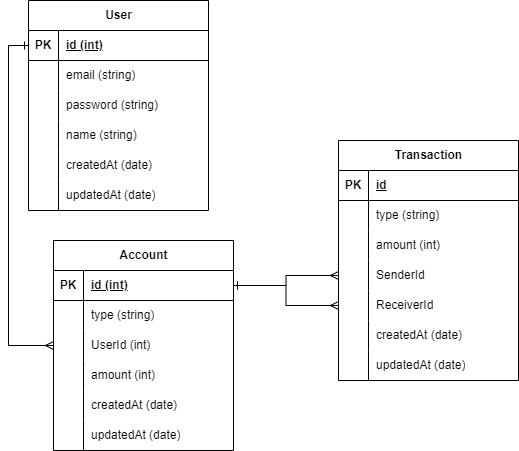

The diagram above was exported from draw.io. Its source (the exported page's mxGraphModel, read from the mxfile embedded in the PNG):
<mxGraphModel dx="1434" dy="738" grid="1" gridSize="10" guides="1" tooltips="1" connect="1" arrows="1" fold="1" page="1" pageScale="1" pageWidth="850" pageHeight="1100" math="0" shadow="0" extFonts="Permanent Marker^https://fonts.googleapis.com/css?family=Permanent+Marker">
  <root>
    <mxCell id="0" />
    <mxCell id="1" parent="0" />
    <mxCell id="5rL_RrzQ-inOfcYC4chg-5" value="User" style="shape=table;startSize=30;container=1;collapsible=1;childLayout=tableLayout;fixedRows=1;rowLines=0;fontStyle=1;align=center;resizeLast=1;html=1;" parent="1" vertex="1">
      <mxGeometry x="150" y="150" width="180" height="210" as="geometry" />
    </mxCell>
    <mxCell id="5rL_RrzQ-inOfcYC4chg-6" value="" style="shape=tableRow;horizontal=0;startSize=0;swimlaneHead=0;swimlaneBody=0;fillColor=none;collapsible=0;dropTarget=0;points=[[0,0.5],[1,0.5]];portConstraint=eastwest;top=0;left=0;right=0;bottom=1;" parent="5rL_RrzQ-inOfcYC4chg-5" vertex="1">
      <mxGeometry y="30" width="180" height="30" as="geometry" />
    </mxCell>
    <mxCell id="5rL_RrzQ-inOfcYC4chg-7" value="PK" style="shape=partialRectangle;connectable=0;fillColor=none;top=0;left=0;bottom=0;right=0;fontStyle=1;overflow=hidden;whiteSpace=wrap;html=1;" parent="5rL_RrzQ-inOfcYC4chg-6" vertex="1">
      <mxGeometry width="30" height="30" as="geometry">
        <mxRectangle width="30" height="30" as="alternateBounds" />
      </mxGeometry>
    </mxCell>
    <mxCell id="5rL_RrzQ-inOfcYC4chg-8" value="id (int)" style="shape=partialRectangle;connectable=0;fillColor=none;top=0;left=0;bottom=0;right=0;align=left;spacingLeft=6;fontStyle=5;overflow=hidden;whiteSpace=wrap;html=1;" parent="5rL_RrzQ-inOfcYC4chg-6" vertex="1">
      <mxGeometry x="30" width="150" height="30" as="geometry">
        <mxRectangle width="150" height="30" as="alternateBounds" />
      </mxGeometry>
    </mxCell>
    <mxCell id="5rL_RrzQ-inOfcYC4chg-9" value="" style="shape=tableRow;horizontal=0;startSize=0;swimlaneHead=0;swimlaneBody=0;fillColor=none;collapsible=0;dropTarget=0;points=[[0,0.5],[1,0.5]];portConstraint=eastwest;top=0;left=0;right=0;bottom=0;" parent="5rL_RrzQ-inOfcYC4chg-5" vertex="1">
      <mxGeometry y="60" width="180" height="30" as="geometry" />
    </mxCell>
    <mxCell id="5rL_RrzQ-inOfcYC4chg-10" value="" style="shape=partialRectangle;connectable=0;fillColor=none;top=0;left=0;bottom=0;right=0;editable=1;overflow=hidden;whiteSpace=wrap;html=1;" parent="5rL_RrzQ-inOfcYC4chg-9" vertex="1">
      <mxGeometry width="30" height="30" as="geometry">
        <mxRectangle width="30" height="30" as="alternateBounds" />
      </mxGeometry>
    </mxCell>
    <mxCell id="5rL_RrzQ-inOfcYC4chg-11" value="email (string)" style="shape=partialRectangle;connectable=0;fillColor=none;top=0;left=0;bottom=0;right=0;align=left;spacingLeft=6;overflow=hidden;whiteSpace=wrap;html=1;" parent="5rL_RrzQ-inOfcYC4chg-9" vertex="1">
      <mxGeometry x="30" width="150" height="30" as="geometry">
        <mxRectangle width="150" height="30" as="alternateBounds" />
      </mxGeometry>
    </mxCell>
    <mxCell id="5rL_RrzQ-inOfcYC4chg-12" value="" style="shape=tableRow;horizontal=0;startSize=0;swimlaneHead=0;swimlaneBody=0;fillColor=none;collapsible=0;dropTarget=0;points=[[0,0.5],[1,0.5]];portConstraint=eastwest;top=0;left=0;right=0;bottom=0;" parent="5rL_RrzQ-inOfcYC4chg-5" vertex="1">
      <mxGeometry y="90" width="180" height="30" as="geometry" />
    </mxCell>
    <mxCell id="5rL_RrzQ-inOfcYC4chg-13" value="" style="shape=partialRectangle;connectable=0;fillColor=none;top=0;left=0;bottom=0;right=0;editable=1;overflow=hidden;whiteSpace=wrap;html=1;" parent="5rL_RrzQ-inOfcYC4chg-12" vertex="1">
      <mxGeometry width="30" height="30" as="geometry">
        <mxRectangle width="30" height="30" as="alternateBounds" />
      </mxGeometry>
    </mxCell>
    <mxCell id="5rL_RrzQ-inOfcYC4chg-14" value="password (string)" style="shape=partialRectangle;connectable=0;fillColor=none;top=0;left=0;bottom=0;right=0;align=left;spacingLeft=6;overflow=hidden;whiteSpace=wrap;html=1;" parent="5rL_RrzQ-inOfcYC4chg-12" vertex="1">
      <mxGeometry x="30" width="150" height="30" as="geometry">
        <mxRectangle width="150" height="30" as="alternateBounds" />
      </mxGeometry>
    </mxCell>
    <mxCell id="5rL_RrzQ-inOfcYC4chg-36" value="" style="shape=tableRow;horizontal=0;startSize=0;swimlaneHead=0;swimlaneBody=0;fillColor=none;collapsible=0;dropTarget=0;points=[[0,0.5],[1,0.5]];portConstraint=eastwest;top=0;left=0;right=0;bottom=0;" parent="5rL_RrzQ-inOfcYC4chg-5" vertex="1">
      <mxGeometry y="120" width="180" height="30" as="geometry" />
    </mxCell>
    <mxCell id="5rL_RrzQ-inOfcYC4chg-37" value="" style="shape=partialRectangle;connectable=0;fillColor=none;top=0;left=0;bottom=0;right=0;editable=1;overflow=hidden;whiteSpace=wrap;html=1;" parent="5rL_RrzQ-inOfcYC4chg-36" vertex="1">
      <mxGeometry width="30" height="30" as="geometry">
        <mxRectangle width="30" height="30" as="alternateBounds" />
      </mxGeometry>
    </mxCell>
    <mxCell id="5rL_RrzQ-inOfcYC4chg-38" value="name (string)" style="shape=partialRectangle;connectable=0;fillColor=none;top=0;left=0;bottom=0;right=0;align=left;spacingLeft=6;overflow=hidden;whiteSpace=wrap;html=1;" parent="5rL_RrzQ-inOfcYC4chg-36" vertex="1">
      <mxGeometry x="30" width="150" height="30" as="geometry">
        <mxRectangle width="150" height="30" as="alternateBounds" />
      </mxGeometry>
    </mxCell>
    <mxCell id="5rL_RrzQ-inOfcYC4chg-69" value="" style="shape=tableRow;horizontal=0;startSize=0;swimlaneHead=0;swimlaneBody=0;fillColor=none;collapsible=0;dropTarget=0;points=[[0,0.5],[1,0.5]];portConstraint=eastwest;top=0;left=0;right=0;bottom=0;" parent="5rL_RrzQ-inOfcYC4chg-5" vertex="1">
      <mxGeometry y="150" width="180" height="30" as="geometry" />
    </mxCell>
    <mxCell id="5rL_RrzQ-inOfcYC4chg-70" value="" style="shape=partialRectangle;connectable=0;fillColor=none;top=0;left=0;bottom=0;right=0;editable=1;overflow=hidden;whiteSpace=wrap;html=1;" parent="5rL_RrzQ-inOfcYC4chg-69" vertex="1">
      <mxGeometry width="30" height="30" as="geometry">
        <mxRectangle width="30" height="30" as="alternateBounds" />
      </mxGeometry>
    </mxCell>
    <mxCell id="5rL_RrzQ-inOfcYC4chg-71" value="createdAt (date)" style="shape=partialRectangle;connectable=0;fillColor=none;top=0;left=0;bottom=0;right=0;align=left;spacingLeft=6;overflow=hidden;whiteSpace=wrap;html=1;" parent="5rL_RrzQ-inOfcYC4chg-69" vertex="1">
      <mxGeometry x="30" width="150" height="30" as="geometry">
        <mxRectangle width="150" height="30" as="alternateBounds" />
      </mxGeometry>
    </mxCell>
    <mxCell id="5rL_RrzQ-inOfcYC4chg-72" value="" style="shape=tableRow;horizontal=0;startSize=0;swimlaneHead=0;swimlaneBody=0;fillColor=none;collapsible=0;dropTarget=0;points=[[0,0.5],[1,0.5]];portConstraint=eastwest;top=0;left=0;right=0;bottom=0;" parent="5rL_RrzQ-inOfcYC4chg-5" vertex="1">
      <mxGeometry y="180" width="180" height="30" as="geometry" />
    </mxCell>
    <mxCell id="5rL_RrzQ-inOfcYC4chg-73" value="" style="shape=partialRectangle;connectable=0;fillColor=none;top=0;left=0;bottom=0;right=0;editable=1;overflow=hidden;whiteSpace=wrap;html=1;" parent="5rL_RrzQ-inOfcYC4chg-72" vertex="1">
      <mxGeometry width="30" height="30" as="geometry">
        <mxRectangle width="30" height="30" as="alternateBounds" />
      </mxGeometry>
    </mxCell>
    <mxCell id="5rL_RrzQ-inOfcYC4chg-74" value="updatedAt (date)" style="shape=partialRectangle;connectable=0;fillColor=none;top=0;left=0;bottom=0;right=0;align=left;spacingLeft=6;overflow=hidden;whiteSpace=wrap;html=1;" parent="5rL_RrzQ-inOfcYC4chg-72" vertex="1">
      <mxGeometry x="30" width="150" height="30" as="geometry">
        <mxRectangle width="150" height="30" as="alternateBounds" />
      </mxGeometry>
    </mxCell>
    <mxCell id="5rL_RrzQ-inOfcYC4chg-22" value="Account" style="shape=table;startSize=30;container=1;collapsible=1;childLayout=tableLayout;fixedRows=1;rowLines=0;fontStyle=1;align=center;resizeLast=1;html=1;" parent="1" vertex="1">
      <mxGeometry x="175" y="390" width="180" height="210" as="geometry" />
    </mxCell>
    <mxCell id="5rL_RrzQ-inOfcYC4chg-23" value="" style="shape=tableRow;horizontal=0;startSize=0;swimlaneHead=0;swimlaneBody=0;fillColor=none;collapsible=0;dropTarget=0;points=[[0,0.5],[1,0.5]];portConstraint=eastwest;top=0;left=0;right=0;bottom=1;" parent="5rL_RrzQ-inOfcYC4chg-22" vertex="1">
      <mxGeometry y="30" width="180" height="30" as="geometry" />
    </mxCell>
    <mxCell id="5rL_RrzQ-inOfcYC4chg-24" value="PK" style="shape=partialRectangle;connectable=0;fillColor=none;top=0;left=0;bottom=0;right=0;fontStyle=1;overflow=hidden;whiteSpace=wrap;html=1;" parent="5rL_RrzQ-inOfcYC4chg-23" vertex="1">
      <mxGeometry width="30" height="30" as="geometry">
        <mxRectangle width="30" height="30" as="alternateBounds" />
      </mxGeometry>
    </mxCell>
    <mxCell id="5rL_RrzQ-inOfcYC4chg-25" value="id (int)" style="shape=partialRectangle;connectable=0;fillColor=none;top=0;left=0;bottom=0;right=0;align=left;spacingLeft=6;fontStyle=5;overflow=hidden;whiteSpace=wrap;html=1;" parent="5rL_RrzQ-inOfcYC4chg-23" vertex="1">
      <mxGeometry x="30" width="150" height="30" as="geometry">
        <mxRectangle width="150" height="30" as="alternateBounds" />
      </mxGeometry>
    </mxCell>
    <mxCell id="5rL_RrzQ-inOfcYC4chg-26" value="" style="shape=tableRow;horizontal=0;startSize=0;swimlaneHead=0;swimlaneBody=0;fillColor=none;collapsible=0;dropTarget=0;points=[[0,0.5],[1,0.5]];portConstraint=eastwest;top=0;left=0;right=0;bottom=0;" parent="5rL_RrzQ-inOfcYC4chg-22" vertex="1">
      <mxGeometry y="60" width="180" height="30" as="geometry" />
    </mxCell>
    <mxCell id="5rL_RrzQ-inOfcYC4chg-27" value="" style="shape=partialRectangle;connectable=0;fillColor=none;top=0;left=0;bottom=0;right=0;editable=1;overflow=hidden;whiteSpace=wrap;html=1;" parent="5rL_RrzQ-inOfcYC4chg-26" vertex="1">
      <mxGeometry width="30" height="30" as="geometry">
        <mxRectangle width="30" height="30" as="alternateBounds" />
      </mxGeometry>
    </mxCell>
    <mxCell id="5rL_RrzQ-inOfcYC4chg-28" value="type (string)" style="shape=partialRectangle;connectable=0;fillColor=none;top=0;left=0;bottom=0;right=0;align=left;spacingLeft=6;overflow=hidden;whiteSpace=wrap;html=1;" parent="5rL_RrzQ-inOfcYC4chg-26" vertex="1">
      <mxGeometry x="30" width="150" height="30" as="geometry">
        <mxRectangle width="150" height="30" as="alternateBounds" />
      </mxGeometry>
    </mxCell>
    <mxCell id="5rL_RrzQ-inOfcYC4chg-29" value="" style="shape=tableRow;horizontal=0;startSize=0;swimlaneHead=0;swimlaneBody=0;fillColor=none;collapsible=0;dropTarget=0;points=[[0,0.5],[1,0.5]];portConstraint=eastwest;top=0;left=0;right=0;bottom=0;" parent="5rL_RrzQ-inOfcYC4chg-22" vertex="1">
      <mxGeometry y="90" width="180" height="30" as="geometry" />
    </mxCell>
    <mxCell id="5rL_RrzQ-inOfcYC4chg-30" value="" style="shape=partialRectangle;connectable=0;fillColor=none;top=0;left=0;bottom=0;right=0;editable=1;overflow=hidden;whiteSpace=wrap;html=1;" parent="5rL_RrzQ-inOfcYC4chg-29" vertex="1">
      <mxGeometry width="30" height="30" as="geometry">
        <mxRectangle width="30" height="30" as="alternateBounds" />
      </mxGeometry>
    </mxCell>
    <mxCell id="5rL_RrzQ-inOfcYC4chg-31" value="UserId (int)" style="shape=partialRectangle;connectable=0;fillColor=none;top=0;left=0;bottom=0;right=0;align=left;spacingLeft=6;overflow=hidden;whiteSpace=wrap;html=1;" parent="5rL_RrzQ-inOfcYC4chg-29" vertex="1">
      <mxGeometry x="30" width="150" height="30" as="geometry">
        <mxRectangle width="150" height="30" as="alternateBounds" />
      </mxGeometry>
    </mxCell>
    <mxCell id="5rL_RrzQ-inOfcYC4chg-32" value="" style="shape=tableRow;horizontal=0;startSize=0;swimlaneHead=0;swimlaneBody=0;fillColor=none;collapsible=0;dropTarget=0;points=[[0,0.5],[1,0.5]];portConstraint=eastwest;top=0;left=0;right=0;bottom=0;" parent="5rL_RrzQ-inOfcYC4chg-22" vertex="1">
      <mxGeometry y="120" width="180" height="30" as="geometry" />
    </mxCell>
    <mxCell id="5rL_RrzQ-inOfcYC4chg-33" value="" style="shape=partialRectangle;connectable=0;fillColor=none;top=0;left=0;bottom=0;right=0;editable=1;overflow=hidden;whiteSpace=wrap;html=1;" parent="5rL_RrzQ-inOfcYC4chg-32" vertex="1">
      <mxGeometry width="30" height="30" as="geometry">
        <mxRectangle width="30" height="30" as="alternateBounds" />
      </mxGeometry>
    </mxCell>
    <mxCell id="5rL_RrzQ-inOfcYC4chg-34" value="amount (int)" style="shape=partialRectangle;connectable=0;fillColor=none;top=0;left=0;bottom=0;right=0;align=left;spacingLeft=6;overflow=hidden;whiteSpace=wrap;html=1;" parent="5rL_RrzQ-inOfcYC4chg-32" vertex="1">
      <mxGeometry x="30" width="150" height="30" as="geometry">
        <mxRectangle width="150" height="30" as="alternateBounds" />
      </mxGeometry>
    </mxCell>
    <mxCell id="5rL_RrzQ-inOfcYC4chg-75" value="" style="shape=tableRow;horizontal=0;startSize=0;swimlaneHead=0;swimlaneBody=0;fillColor=none;collapsible=0;dropTarget=0;points=[[0,0.5],[1,0.5]];portConstraint=eastwest;top=0;left=0;right=0;bottom=0;" parent="5rL_RrzQ-inOfcYC4chg-22" vertex="1">
      <mxGeometry y="150" width="180" height="30" as="geometry" />
    </mxCell>
    <mxCell id="5rL_RrzQ-inOfcYC4chg-76" value="" style="shape=partialRectangle;connectable=0;fillColor=none;top=0;left=0;bottom=0;right=0;editable=1;overflow=hidden;whiteSpace=wrap;html=1;" parent="5rL_RrzQ-inOfcYC4chg-75" vertex="1">
      <mxGeometry width="30" height="30" as="geometry">
        <mxRectangle width="30" height="30" as="alternateBounds" />
      </mxGeometry>
    </mxCell>
    <mxCell id="5rL_RrzQ-inOfcYC4chg-77" value="createdAt (date)" style="shape=partialRectangle;connectable=0;fillColor=none;top=0;left=0;bottom=0;right=0;align=left;spacingLeft=6;overflow=hidden;whiteSpace=wrap;html=1;" parent="5rL_RrzQ-inOfcYC4chg-75" vertex="1">
      <mxGeometry x="30" width="150" height="30" as="geometry">
        <mxRectangle width="150" height="30" as="alternateBounds" />
      </mxGeometry>
    </mxCell>
    <mxCell id="5rL_RrzQ-inOfcYC4chg-78" value="" style="shape=tableRow;horizontal=0;startSize=0;swimlaneHead=0;swimlaneBody=0;fillColor=none;collapsible=0;dropTarget=0;points=[[0,0.5],[1,0.5]];portConstraint=eastwest;top=0;left=0;right=0;bottom=0;" parent="5rL_RrzQ-inOfcYC4chg-22" vertex="1">
      <mxGeometry y="180" width="180" height="30" as="geometry" />
    </mxCell>
    <mxCell id="5rL_RrzQ-inOfcYC4chg-79" value="" style="shape=partialRectangle;connectable=0;fillColor=none;top=0;left=0;bottom=0;right=0;editable=1;overflow=hidden;whiteSpace=wrap;html=1;" parent="5rL_RrzQ-inOfcYC4chg-78" vertex="1">
      <mxGeometry width="30" height="30" as="geometry">
        <mxRectangle width="30" height="30" as="alternateBounds" />
      </mxGeometry>
    </mxCell>
    <mxCell id="5rL_RrzQ-inOfcYC4chg-80" value="updatedAt (date)" style="shape=partialRectangle;connectable=0;fillColor=none;top=0;left=0;bottom=0;right=0;align=left;spacingLeft=6;overflow=hidden;whiteSpace=wrap;html=1;" parent="5rL_RrzQ-inOfcYC4chg-78" vertex="1">
      <mxGeometry x="30" width="150" height="30" as="geometry">
        <mxRectangle width="150" height="30" as="alternateBounds" />
      </mxGeometry>
    </mxCell>
    <mxCell id="5rL_RrzQ-inOfcYC4chg-35" style="edgeStyle=orthogonalEdgeStyle;rounded=0;orthogonalLoop=1;jettySize=auto;html=1;entryX=0;entryY=0.5;entryDx=0;entryDy=0;endArrow=ERone;endFill=0;startArrow=ERmany;startFill=0;" parent="1" source="5rL_RrzQ-inOfcYC4chg-29" target="5rL_RrzQ-inOfcYC4chg-6" edge="1">
      <mxGeometry relative="1" as="geometry" />
    </mxCell>
    <mxCell id="5rL_RrzQ-inOfcYC4chg-39" value="Transaction" style="shape=table;startSize=30;container=1;collapsible=1;childLayout=tableLayout;fixedRows=1;rowLines=0;fontStyle=1;align=center;resizeLast=1;html=1;" parent="1" vertex="1">
      <mxGeometry x="460" y="290" width="180" height="240" as="geometry" />
    </mxCell>
    <mxCell id="5rL_RrzQ-inOfcYC4chg-40" value="" style="shape=tableRow;horizontal=0;startSize=0;swimlaneHead=0;swimlaneBody=0;fillColor=none;collapsible=0;dropTarget=0;points=[[0,0.5],[1,0.5]];portConstraint=eastwest;top=0;left=0;right=0;bottom=1;" parent="5rL_RrzQ-inOfcYC4chg-39" vertex="1">
      <mxGeometry y="30" width="180" height="30" as="geometry" />
    </mxCell>
    <mxCell id="5rL_RrzQ-inOfcYC4chg-41" value="PK" style="shape=partialRectangle;connectable=0;fillColor=none;top=0;left=0;bottom=0;right=0;fontStyle=1;overflow=hidden;whiteSpace=wrap;html=1;" parent="5rL_RrzQ-inOfcYC4chg-40" vertex="1">
      <mxGeometry width="30" height="30" as="geometry">
        <mxRectangle width="30" height="30" as="alternateBounds" />
      </mxGeometry>
    </mxCell>
    <mxCell id="5rL_RrzQ-inOfcYC4chg-42" value="id" style="shape=partialRectangle;connectable=0;fillColor=none;top=0;left=0;bottom=0;right=0;align=left;spacingLeft=6;fontStyle=5;overflow=hidden;whiteSpace=wrap;html=1;" parent="5rL_RrzQ-inOfcYC4chg-40" vertex="1">
      <mxGeometry x="30" width="150" height="30" as="geometry">
        <mxRectangle width="150" height="30" as="alternateBounds" />
      </mxGeometry>
    </mxCell>
    <mxCell id="5rL_RrzQ-inOfcYC4chg-43" value="" style="shape=tableRow;horizontal=0;startSize=0;swimlaneHead=0;swimlaneBody=0;fillColor=none;collapsible=0;dropTarget=0;points=[[0,0.5],[1,0.5]];portConstraint=eastwest;top=0;left=0;right=0;bottom=0;" parent="5rL_RrzQ-inOfcYC4chg-39" vertex="1">
      <mxGeometry y="60" width="180" height="30" as="geometry" />
    </mxCell>
    <mxCell id="5rL_RrzQ-inOfcYC4chg-44" value="" style="shape=partialRectangle;connectable=0;fillColor=none;top=0;left=0;bottom=0;right=0;editable=1;overflow=hidden;whiteSpace=wrap;html=1;" parent="5rL_RrzQ-inOfcYC4chg-43" vertex="1">
      <mxGeometry width="30" height="30" as="geometry">
        <mxRectangle width="30" height="30" as="alternateBounds" />
      </mxGeometry>
    </mxCell>
    <mxCell id="5rL_RrzQ-inOfcYC4chg-45" value="type (string)" style="shape=partialRectangle;connectable=0;fillColor=none;top=0;left=0;bottom=0;right=0;align=left;spacingLeft=6;overflow=hidden;whiteSpace=wrap;html=1;" parent="5rL_RrzQ-inOfcYC4chg-43" vertex="1">
      <mxGeometry x="30" width="150" height="30" as="geometry">
        <mxRectangle width="150" height="30" as="alternateBounds" />
      </mxGeometry>
    </mxCell>
    <mxCell id="5rL_RrzQ-inOfcYC4chg-53" value="" style="shape=tableRow;horizontal=0;startSize=0;swimlaneHead=0;swimlaneBody=0;fillColor=none;collapsible=0;dropTarget=0;points=[[0,0.5],[1,0.5]];portConstraint=eastwest;top=0;left=0;right=0;bottom=0;" parent="5rL_RrzQ-inOfcYC4chg-39" vertex="1">
      <mxGeometry y="90" width="180" height="30" as="geometry" />
    </mxCell>
    <mxCell id="5rL_RrzQ-inOfcYC4chg-54" value="" style="shape=partialRectangle;connectable=0;fillColor=none;top=0;left=0;bottom=0;right=0;editable=1;overflow=hidden;whiteSpace=wrap;html=1;" parent="5rL_RrzQ-inOfcYC4chg-53" vertex="1">
      <mxGeometry width="30" height="30" as="geometry">
        <mxRectangle width="30" height="30" as="alternateBounds" />
      </mxGeometry>
    </mxCell>
    <mxCell id="5rL_RrzQ-inOfcYC4chg-55" value="amount (int)" style="shape=partialRectangle;connectable=0;fillColor=none;top=0;left=0;bottom=0;right=0;align=left;spacingLeft=6;overflow=hidden;whiteSpace=wrap;html=1;" parent="5rL_RrzQ-inOfcYC4chg-53" vertex="1">
      <mxGeometry x="30" width="150" height="30" as="geometry">
        <mxRectangle width="150" height="30" as="alternateBounds" />
      </mxGeometry>
    </mxCell>
    <mxCell id="5rL_RrzQ-inOfcYC4chg-56" value="" style="shape=tableRow;horizontal=0;startSize=0;swimlaneHead=0;swimlaneBody=0;fillColor=none;collapsible=0;dropTarget=0;points=[[0,0.5],[1,0.5]];portConstraint=eastwest;top=0;left=0;right=0;bottom=0;" parent="5rL_RrzQ-inOfcYC4chg-39" vertex="1">
      <mxGeometry y="120" width="180" height="30" as="geometry" />
    </mxCell>
    <mxCell id="5rL_RrzQ-inOfcYC4chg-57" value="" style="shape=partialRectangle;connectable=0;fillColor=none;top=0;left=0;bottom=0;right=0;editable=1;overflow=hidden;whiteSpace=wrap;html=1;" parent="5rL_RrzQ-inOfcYC4chg-56" vertex="1">
      <mxGeometry width="30" height="30" as="geometry">
        <mxRectangle width="30" height="30" as="alternateBounds" />
      </mxGeometry>
    </mxCell>
    <mxCell id="5rL_RrzQ-inOfcYC4chg-58" value="SenderId" style="shape=partialRectangle;connectable=0;fillColor=none;top=0;left=0;bottom=0;right=0;align=left;spacingLeft=6;overflow=hidden;whiteSpace=wrap;html=1;" parent="5rL_RrzQ-inOfcYC4chg-56" vertex="1">
      <mxGeometry x="30" width="150" height="30" as="geometry">
        <mxRectangle width="150" height="30" as="alternateBounds" />
      </mxGeometry>
    </mxCell>
    <mxCell id="5rL_RrzQ-inOfcYC4chg-60" value="" style="shape=tableRow;horizontal=0;startSize=0;swimlaneHead=0;swimlaneBody=0;fillColor=none;collapsible=0;dropTarget=0;points=[[0,0.5],[1,0.5]];portConstraint=eastwest;top=0;left=0;right=0;bottom=0;" parent="5rL_RrzQ-inOfcYC4chg-39" vertex="1">
      <mxGeometry y="150" width="180" height="30" as="geometry" />
    </mxCell>
    <mxCell id="5rL_RrzQ-inOfcYC4chg-61" value="" style="shape=partialRectangle;connectable=0;fillColor=none;top=0;left=0;bottom=0;right=0;editable=1;overflow=hidden;whiteSpace=wrap;html=1;" parent="5rL_RrzQ-inOfcYC4chg-60" vertex="1">
      <mxGeometry width="30" height="30" as="geometry">
        <mxRectangle width="30" height="30" as="alternateBounds" />
      </mxGeometry>
    </mxCell>
    <mxCell id="5rL_RrzQ-inOfcYC4chg-62" value="ReceiverId" style="shape=partialRectangle;connectable=0;fillColor=none;top=0;left=0;bottom=0;right=0;align=left;spacingLeft=6;overflow=hidden;whiteSpace=wrap;html=1;" parent="5rL_RrzQ-inOfcYC4chg-60" vertex="1">
      <mxGeometry x="30" width="150" height="30" as="geometry">
        <mxRectangle width="150" height="30" as="alternateBounds" />
      </mxGeometry>
    </mxCell>
    <mxCell id="5rL_RrzQ-inOfcYC4chg-81" value="" style="shape=tableRow;horizontal=0;startSize=0;swimlaneHead=0;swimlaneBody=0;fillColor=none;collapsible=0;dropTarget=0;points=[[0,0.5],[1,0.5]];portConstraint=eastwest;top=0;left=0;right=0;bottom=0;" parent="5rL_RrzQ-inOfcYC4chg-39" vertex="1">
      <mxGeometry y="180" width="180" height="30" as="geometry" />
    </mxCell>
    <mxCell id="5rL_RrzQ-inOfcYC4chg-82" value="" style="shape=partialRectangle;connectable=0;fillColor=none;top=0;left=0;bottom=0;right=0;editable=1;overflow=hidden;whiteSpace=wrap;html=1;" parent="5rL_RrzQ-inOfcYC4chg-81" vertex="1">
      <mxGeometry width="30" height="30" as="geometry">
        <mxRectangle width="30" height="30" as="alternateBounds" />
      </mxGeometry>
    </mxCell>
    <mxCell id="5rL_RrzQ-inOfcYC4chg-83" value="createdAt (date)" style="shape=partialRectangle;connectable=0;fillColor=none;top=0;left=0;bottom=0;right=0;align=left;spacingLeft=6;overflow=hidden;whiteSpace=wrap;html=1;" parent="5rL_RrzQ-inOfcYC4chg-81" vertex="1">
      <mxGeometry x="30" width="150" height="30" as="geometry">
        <mxRectangle width="150" height="30" as="alternateBounds" />
      </mxGeometry>
    </mxCell>
    <mxCell id="5rL_RrzQ-inOfcYC4chg-84" value="" style="shape=tableRow;horizontal=0;startSize=0;swimlaneHead=0;swimlaneBody=0;fillColor=none;collapsible=0;dropTarget=0;points=[[0,0.5],[1,0.5]];portConstraint=eastwest;top=0;left=0;right=0;bottom=0;" parent="5rL_RrzQ-inOfcYC4chg-39" vertex="1">
      <mxGeometry y="210" width="180" height="30" as="geometry" />
    </mxCell>
    <mxCell id="5rL_RrzQ-inOfcYC4chg-85" value="" style="shape=partialRectangle;connectable=0;fillColor=none;top=0;left=0;bottom=0;right=0;editable=1;overflow=hidden;whiteSpace=wrap;html=1;" parent="5rL_RrzQ-inOfcYC4chg-84" vertex="1">
      <mxGeometry width="30" height="30" as="geometry">
        <mxRectangle width="30" height="30" as="alternateBounds" />
      </mxGeometry>
    </mxCell>
    <mxCell id="5rL_RrzQ-inOfcYC4chg-86" value="updatedAt (date)" style="shape=partialRectangle;connectable=0;fillColor=none;top=0;left=0;bottom=0;right=0;align=left;spacingLeft=6;overflow=hidden;whiteSpace=wrap;html=1;" parent="5rL_RrzQ-inOfcYC4chg-84" vertex="1">
      <mxGeometry x="30" width="150" height="30" as="geometry">
        <mxRectangle width="150" height="30" as="alternateBounds" />
      </mxGeometry>
    </mxCell>
    <mxCell id="5rL_RrzQ-inOfcYC4chg-64" style="edgeStyle=orthogonalEdgeStyle;rounded=0;orthogonalLoop=1;jettySize=auto;html=1;entryX=1;entryY=0.5;entryDx=0;entryDy=0;endArrow=ERone;endFill=0;startArrow=ERmany;startFill=0;" parent="1" source="5rL_RrzQ-inOfcYC4chg-56" target="5rL_RrzQ-inOfcYC4chg-23" edge="1">
      <mxGeometry relative="1" as="geometry" />
    </mxCell>
    <mxCell id="5rL_RrzQ-inOfcYC4chg-65" style="edgeStyle=orthogonalEdgeStyle;rounded=0;orthogonalLoop=1;jettySize=auto;html=1;entryX=1;entryY=0.5;entryDx=0;entryDy=0;endArrow=ERone;endFill=0;startArrow=ERmany;startFill=0;" parent="1" source="5rL_RrzQ-inOfcYC4chg-60" target="5rL_RrzQ-inOfcYC4chg-23" edge="1">
      <mxGeometry relative="1" as="geometry" />
    </mxCell>
  </root>
</mxGraphModel>